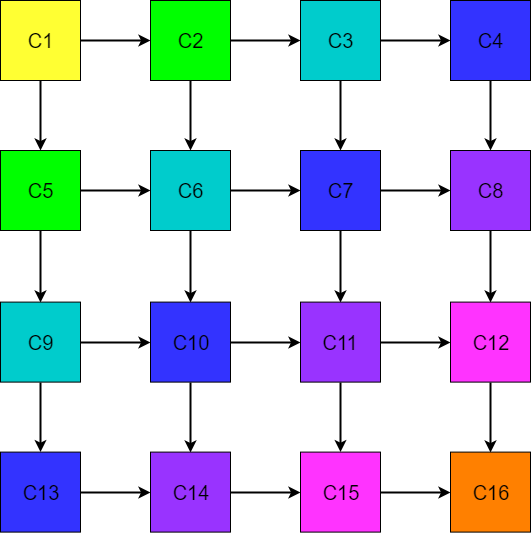

The diagram above was exported from draw.io. Its source (the exported page's mxGraphModel, read from the mxfile embedded in the PNG):
<mxGraphModel dx="1010" dy="550" grid="1" gridSize="10" guides="1" tooltips="1" connect="1" arrows="1" fold="1" page="1" pageScale="1" pageWidth="827" pageHeight="1169" math="0" shadow="0">
  <root>
    <mxCell id="0" />
    <mxCell id="1" parent="0" />
    <mxCell id="L_MpghQwdftqrmvfdSnT-17" style="edgeStyle=orthogonalEdgeStyle;rounded=0;orthogonalLoop=1;jettySize=auto;html=1;exitX=0.5;exitY=1;exitDx=0;exitDy=0;entryX=0.5;entryY=0;entryDx=0;entryDy=0;strokeWidth=2;" edge="1" parent="1" source="L_MpghQwdftqrmvfdSnT-1" target="L_MpghQwdftqrmvfdSnT-5">
      <mxGeometry relative="1" as="geometry" />
    </mxCell>
    <mxCell id="L_MpghQwdftqrmvfdSnT-18" style="edgeStyle=orthogonalEdgeStyle;rounded=0;orthogonalLoop=1;jettySize=auto;html=1;exitX=1;exitY=0.5;exitDx=0;exitDy=0;entryX=0;entryY=0.5;entryDx=0;entryDy=0;strokeWidth=2;" edge="1" parent="1" source="L_MpghQwdftqrmvfdSnT-1" target="L_MpghQwdftqrmvfdSnT-2">
      <mxGeometry relative="1" as="geometry" />
    </mxCell>
    <mxCell id="L_MpghQwdftqrmvfdSnT-1" value="&lt;font style=&quot;font-size: 20px&quot;&gt;C1&lt;/font&gt;" style="whiteSpace=wrap;html=1;aspect=fixed;fillColor=#FFFF33;" vertex="1" parent="1">
      <mxGeometry x="170" y="80" width="80" height="80" as="geometry" />
    </mxCell>
    <mxCell id="L_MpghQwdftqrmvfdSnT-19" style="edgeStyle=orthogonalEdgeStyle;rounded=0;orthogonalLoop=1;jettySize=auto;html=1;exitX=1;exitY=0.5;exitDx=0;exitDy=0;entryX=0;entryY=0.5;entryDx=0;entryDy=0;strokeWidth=2;" edge="1" parent="1" source="L_MpghQwdftqrmvfdSnT-2" target="L_MpghQwdftqrmvfdSnT-3">
      <mxGeometry relative="1" as="geometry" />
    </mxCell>
    <mxCell id="L_MpghQwdftqrmvfdSnT-22" style="edgeStyle=orthogonalEdgeStyle;rounded=0;orthogonalLoop=1;jettySize=auto;html=1;exitX=0.5;exitY=1;exitDx=0;exitDy=0;entryX=0.5;entryY=0;entryDx=0;entryDy=0;strokeWidth=2;" edge="1" parent="1" source="L_MpghQwdftqrmvfdSnT-2" target="L_MpghQwdftqrmvfdSnT-6">
      <mxGeometry relative="1" as="geometry" />
    </mxCell>
    <mxCell id="L_MpghQwdftqrmvfdSnT-2" value="&lt;font style=&quot;font-size: 20px&quot;&gt;C2&lt;/font&gt;" style="whiteSpace=wrap;html=1;aspect=fixed;fillColor=#00FF00;" vertex="1" parent="1">
      <mxGeometry x="320" y="80" width="80" height="80" as="geometry" />
    </mxCell>
    <mxCell id="L_MpghQwdftqrmvfdSnT-20" style="edgeStyle=orthogonalEdgeStyle;rounded=0;orthogonalLoop=1;jettySize=auto;html=1;exitX=1;exitY=0.5;exitDx=0;exitDy=0;entryX=0;entryY=0.5;entryDx=0;entryDy=0;strokeWidth=2;" edge="1" parent="1" source="L_MpghQwdftqrmvfdSnT-3" target="L_MpghQwdftqrmvfdSnT-4">
      <mxGeometry relative="1" as="geometry" />
    </mxCell>
    <mxCell id="L_MpghQwdftqrmvfdSnT-21" style="edgeStyle=orthogonalEdgeStyle;rounded=0;orthogonalLoop=1;jettySize=auto;html=1;exitX=0.5;exitY=1;exitDx=0;exitDy=0;strokeWidth=2;" edge="1" parent="1" source="L_MpghQwdftqrmvfdSnT-3" target="L_MpghQwdftqrmvfdSnT-7">
      <mxGeometry relative="1" as="geometry" />
    </mxCell>
    <mxCell id="L_MpghQwdftqrmvfdSnT-3" value="&lt;font style=&quot;font-size: 20px&quot;&gt;C3&lt;/font&gt;" style="whiteSpace=wrap;html=1;aspect=fixed;fillColor=#00CCCC;" vertex="1" parent="1">
      <mxGeometry x="470" y="80" width="80" height="80" as="geometry" />
    </mxCell>
    <mxCell id="L_MpghQwdftqrmvfdSnT-23" style="edgeStyle=orthogonalEdgeStyle;rounded=0;orthogonalLoop=1;jettySize=auto;html=1;exitX=0.5;exitY=1;exitDx=0;exitDy=0;strokeWidth=2;" edge="1" parent="1" source="L_MpghQwdftqrmvfdSnT-4" target="L_MpghQwdftqrmvfdSnT-8">
      <mxGeometry relative="1" as="geometry" />
    </mxCell>
    <mxCell id="L_MpghQwdftqrmvfdSnT-4" value="&lt;font style=&quot;font-size: 20px&quot;&gt;C4&lt;/font&gt;" style="whiteSpace=wrap;html=1;aspect=fixed;fillColor=#3333FF;" vertex="1" parent="1">
      <mxGeometry x="620" y="80" width="80" height="80" as="geometry" />
    </mxCell>
    <mxCell id="L_MpghQwdftqrmvfdSnT-27" style="edgeStyle=orthogonalEdgeStyle;rounded=0;orthogonalLoop=1;jettySize=auto;html=1;exitX=0.5;exitY=1;exitDx=0;exitDy=0;entryX=0.5;entryY=0;entryDx=0;entryDy=0;strokeWidth=2;" edge="1" parent="1" source="L_MpghQwdftqrmvfdSnT-5" target="L_MpghQwdftqrmvfdSnT-9">
      <mxGeometry relative="1" as="geometry" />
    </mxCell>
    <mxCell id="L_MpghQwdftqrmvfdSnT-32" style="edgeStyle=orthogonalEdgeStyle;rounded=0;orthogonalLoop=1;jettySize=auto;html=1;exitX=1;exitY=0.5;exitDx=0;exitDy=0;entryX=0;entryY=0.5;entryDx=0;entryDy=0;strokeWidth=2;" edge="1" parent="1" source="L_MpghQwdftqrmvfdSnT-5" target="L_MpghQwdftqrmvfdSnT-6">
      <mxGeometry relative="1" as="geometry" />
    </mxCell>
    <mxCell id="L_MpghQwdftqrmvfdSnT-5" value="&lt;font style=&quot;font-size: 20px&quot;&gt;C5&lt;/font&gt;" style="whiteSpace=wrap;html=1;aspect=fixed;fillColor=#00FF00;" vertex="1" parent="1">
      <mxGeometry x="170" y="230" width="80" height="80" as="geometry" />
    </mxCell>
    <mxCell id="L_MpghQwdftqrmvfdSnT-26" style="edgeStyle=orthogonalEdgeStyle;rounded=0;orthogonalLoop=1;jettySize=auto;html=1;exitX=0.5;exitY=1;exitDx=0;exitDy=0;entryX=0.5;entryY=0;entryDx=0;entryDy=0;strokeWidth=2;" edge="1" parent="1" source="L_MpghQwdftqrmvfdSnT-6" target="L_MpghQwdftqrmvfdSnT-10">
      <mxGeometry relative="1" as="geometry" />
    </mxCell>
    <mxCell id="L_MpghQwdftqrmvfdSnT-33" style="edgeStyle=orthogonalEdgeStyle;rounded=0;orthogonalLoop=1;jettySize=auto;html=1;exitX=1;exitY=0.5;exitDx=0;exitDy=0;entryX=0;entryY=0.5;entryDx=0;entryDy=0;strokeWidth=2;" edge="1" parent="1" source="L_MpghQwdftqrmvfdSnT-6" target="L_MpghQwdftqrmvfdSnT-7">
      <mxGeometry relative="1" as="geometry" />
    </mxCell>
    <mxCell id="L_MpghQwdftqrmvfdSnT-6" value="&lt;font style=&quot;font-size: 20px&quot;&gt;C6&lt;/font&gt;" style="whiteSpace=wrap;html=1;aspect=fixed;fillColor=#00CCCC;" vertex="1" parent="1">
      <mxGeometry x="320" y="230" width="80" height="80" as="geometry" />
    </mxCell>
    <mxCell id="L_MpghQwdftqrmvfdSnT-25" style="edgeStyle=orthogonalEdgeStyle;rounded=0;orthogonalLoop=1;jettySize=auto;html=1;exitX=0.5;exitY=1;exitDx=0;exitDy=0;entryX=0.5;entryY=0;entryDx=0;entryDy=0;strokeWidth=2;" edge="1" parent="1" source="L_MpghQwdftqrmvfdSnT-7" target="L_MpghQwdftqrmvfdSnT-11">
      <mxGeometry relative="1" as="geometry" />
    </mxCell>
    <mxCell id="L_MpghQwdftqrmvfdSnT-34" style="edgeStyle=orthogonalEdgeStyle;rounded=0;orthogonalLoop=1;jettySize=auto;html=1;exitX=1;exitY=0.5;exitDx=0;exitDy=0;entryX=0;entryY=0.5;entryDx=0;entryDy=0;strokeWidth=2;" edge="1" parent="1" source="L_MpghQwdftqrmvfdSnT-7" target="L_MpghQwdftqrmvfdSnT-8">
      <mxGeometry relative="1" as="geometry" />
    </mxCell>
    <mxCell id="L_MpghQwdftqrmvfdSnT-7" value="&lt;font style=&quot;font-size: 20px&quot;&gt;C7&lt;/font&gt;" style="whiteSpace=wrap;html=1;aspect=fixed;strokeColor=#000000;fillColor=#3333FF;" vertex="1" parent="1">
      <mxGeometry x="470" y="230" width="80" height="80" as="geometry" />
    </mxCell>
    <mxCell id="L_MpghQwdftqrmvfdSnT-24" style="edgeStyle=orthogonalEdgeStyle;rounded=0;orthogonalLoop=1;jettySize=auto;html=1;entryX=0.5;entryY=0;entryDx=0;entryDy=0;strokeWidth=2;" edge="1" parent="1" source="L_MpghQwdftqrmvfdSnT-8" target="L_MpghQwdftqrmvfdSnT-12">
      <mxGeometry relative="1" as="geometry" />
    </mxCell>
    <mxCell id="L_MpghQwdftqrmvfdSnT-8" value="&lt;font style=&quot;font-size: 20px&quot;&gt;C8&lt;/font&gt;" style="whiteSpace=wrap;html=1;aspect=fixed;fillColor=#9933FF;" vertex="1" parent="1">
      <mxGeometry x="620" y="230" width="80" height="80" as="geometry" />
    </mxCell>
    <mxCell id="L_MpghQwdftqrmvfdSnT-28" style="edgeStyle=orthogonalEdgeStyle;rounded=0;orthogonalLoop=1;jettySize=auto;html=1;exitX=0.5;exitY=1;exitDx=0;exitDy=0;strokeWidth=2;" edge="1" parent="1" source="L_MpghQwdftqrmvfdSnT-9" target="L_MpghQwdftqrmvfdSnT-13">
      <mxGeometry relative="1" as="geometry" />
    </mxCell>
    <mxCell id="L_MpghQwdftqrmvfdSnT-35" style="edgeStyle=orthogonalEdgeStyle;rounded=0;orthogonalLoop=1;jettySize=auto;html=1;exitX=1;exitY=0.5;exitDx=0;exitDy=0;entryX=0;entryY=0.5;entryDx=0;entryDy=0;strokeWidth=2;" edge="1" parent="1" source="L_MpghQwdftqrmvfdSnT-9" target="L_MpghQwdftqrmvfdSnT-10">
      <mxGeometry relative="1" as="geometry" />
    </mxCell>
    <mxCell id="L_MpghQwdftqrmvfdSnT-9" value="&lt;font style=&quot;font-size: 20px&quot;&gt;C9&lt;/font&gt;" style="whiteSpace=wrap;html=1;aspect=fixed;fillColor=#00CCCC;" vertex="1" parent="1">
      <mxGeometry x="170" y="381.5999755859375" width="80" height="80" as="geometry" />
    </mxCell>
    <mxCell id="L_MpghQwdftqrmvfdSnT-29" style="edgeStyle=orthogonalEdgeStyle;rounded=0;orthogonalLoop=1;jettySize=auto;html=1;exitX=0.5;exitY=1;exitDx=0;exitDy=0;entryX=0.5;entryY=0;entryDx=0;entryDy=0;strokeWidth=2;" edge="1" parent="1" source="L_MpghQwdftqrmvfdSnT-10" target="L_MpghQwdftqrmvfdSnT-14">
      <mxGeometry relative="1" as="geometry" />
    </mxCell>
    <mxCell id="L_MpghQwdftqrmvfdSnT-36" style="edgeStyle=orthogonalEdgeStyle;rounded=0;orthogonalLoop=1;jettySize=auto;html=1;exitX=1;exitY=0.5;exitDx=0;exitDy=0;entryX=0;entryY=0.5;entryDx=0;entryDy=0;strokeWidth=2;" edge="1" parent="1" source="L_MpghQwdftqrmvfdSnT-10" target="L_MpghQwdftqrmvfdSnT-11">
      <mxGeometry relative="1" as="geometry" />
    </mxCell>
    <mxCell id="L_MpghQwdftqrmvfdSnT-10" value="&lt;font style=&quot;font-size: 20px&quot;&gt;C10&lt;/font&gt;" style="whiteSpace=wrap;html=1;aspect=fixed;fillColor=#3333FF;" vertex="1" parent="1">
      <mxGeometry x="320" y="381.5999755859375" width="80" height="80" as="geometry" />
    </mxCell>
    <mxCell id="L_MpghQwdftqrmvfdSnT-30" style="edgeStyle=orthogonalEdgeStyle;rounded=0;orthogonalLoop=1;jettySize=auto;html=1;exitX=0.5;exitY=1;exitDx=0;exitDy=0;strokeWidth=2;" edge="1" parent="1" source="L_MpghQwdftqrmvfdSnT-11" target="L_MpghQwdftqrmvfdSnT-15">
      <mxGeometry relative="1" as="geometry" />
    </mxCell>
    <mxCell id="L_MpghQwdftqrmvfdSnT-37" style="edgeStyle=orthogonalEdgeStyle;rounded=0;orthogonalLoop=1;jettySize=auto;html=1;exitX=1;exitY=0.5;exitDx=0;exitDy=0;entryX=0;entryY=0.5;entryDx=0;entryDy=0;strokeWidth=2;" edge="1" parent="1" source="L_MpghQwdftqrmvfdSnT-11" target="L_MpghQwdftqrmvfdSnT-12">
      <mxGeometry relative="1" as="geometry" />
    </mxCell>
    <mxCell id="L_MpghQwdftqrmvfdSnT-11" value="&lt;font style=&quot;font-size: 20px&quot;&gt;C11&lt;/font&gt;" style="whiteSpace=wrap;html=1;aspect=fixed;fillColor=#9933FF;" vertex="1" parent="1">
      <mxGeometry x="470" y="381.5999755859375" width="80" height="80" as="geometry" />
    </mxCell>
    <mxCell id="L_MpghQwdftqrmvfdSnT-31" style="edgeStyle=orthogonalEdgeStyle;rounded=0;orthogonalLoop=1;jettySize=auto;html=1;exitX=0.5;exitY=1;exitDx=0;exitDy=0;entryX=0.5;entryY=0;entryDx=0;entryDy=0;strokeWidth=2;" edge="1" parent="1" source="L_MpghQwdftqrmvfdSnT-12" target="L_MpghQwdftqrmvfdSnT-16">
      <mxGeometry relative="1" as="geometry" />
    </mxCell>
    <mxCell id="L_MpghQwdftqrmvfdSnT-12" value="&lt;font style=&quot;font-size: 20px&quot;&gt;C12&lt;/font&gt;" style="whiteSpace=wrap;html=1;aspect=fixed;fillColor=#FF33FF;" vertex="1" parent="1">
      <mxGeometry x="620" y="381.5999755859375" width="80" height="80" as="geometry" />
    </mxCell>
    <mxCell id="L_MpghQwdftqrmvfdSnT-38" style="edgeStyle=orthogonalEdgeStyle;rounded=0;orthogonalLoop=1;jettySize=auto;html=1;exitX=1;exitY=0.5;exitDx=0;exitDy=0;strokeWidth=2;" edge="1" parent="1" source="L_MpghQwdftqrmvfdSnT-13" target="L_MpghQwdftqrmvfdSnT-14">
      <mxGeometry relative="1" as="geometry" />
    </mxCell>
    <mxCell id="L_MpghQwdftqrmvfdSnT-13" value="&lt;font style=&quot;font-size: 20px&quot;&gt;C13&lt;/font&gt;" style="whiteSpace=wrap;html=1;aspect=fixed;fillColor=#3333FF;" vertex="1" parent="1">
      <mxGeometry x="170" y="531.5999755859375" width="80" height="80" as="geometry" />
    </mxCell>
    <mxCell id="L_MpghQwdftqrmvfdSnT-39" style="edgeStyle=orthogonalEdgeStyle;rounded=0;orthogonalLoop=1;jettySize=auto;html=1;exitX=1;exitY=0.5;exitDx=0;exitDy=0;entryX=0;entryY=0.5;entryDx=0;entryDy=0;strokeWidth=2;" edge="1" parent="1" source="L_MpghQwdftqrmvfdSnT-14" target="L_MpghQwdftqrmvfdSnT-15">
      <mxGeometry relative="1" as="geometry" />
    </mxCell>
    <mxCell id="L_MpghQwdftqrmvfdSnT-14" value="&lt;font style=&quot;font-size: 20px&quot;&gt;C14&lt;/font&gt;" style="whiteSpace=wrap;html=1;aspect=fixed;fillColor=#9933FF;" vertex="1" parent="1">
      <mxGeometry x="320" y="531.5999755859375" width="80" height="80" as="geometry" />
    </mxCell>
    <mxCell id="L_MpghQwdftqrmvfdSnT-40" style="edgeStyle=orthogonalEdgeStyle;rounded=0;orthogonalLoop=1;jettySize=auto;html=1;exitX=1;exitY=0.5;exitDx=0;exitDy=0;entryX=0;entryY=0.5;entryDx=0;entryDy=0;strokeWidth=2;" edge="1" parent="1" source="L_MpghQwdftqrmvfdSnT-15" target="L_MpghQwdftqrmvfdSnT-16">
      <mxGeometry relative="1" as="geometry" />
    </mxCell>
    <mxCell id="L_MpghQwdftqrmvfdSnT-15" value="&lt;font style=&quot;font-size: 20px&quot;&gt;C15&lt;/font&gt;" style="whiteSpace=wrap;html=1;aspect=fixed;fillColor=#FF33FF;" vertex="1" parent="1">
      <mxGeometry x="470" y="531.5999755859375" width="80" height="80" as="geometry" />
    </mxCell>
    <mxCell id="L_MpghQwdftqrmvfdSnT-16" value="&lt;font style=&quot;font-size: 20px&quot;&gt;C16&lt;/font&gt;" style="whiteSpace=wrap;html=1;aspect=fixed;fillColor=#FF8000;" vertex="1" parent="1">
      <mxGeometry x="620" y="531.5999755859375" width="80" height="80" as="geometry" />
    </mxCell>
  </root>
</mxGraphModel>